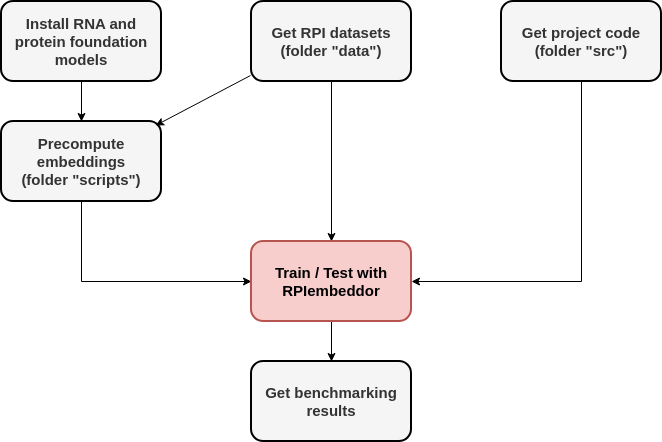

The diagram above was exported from draw.io. Its source (the exported page's mxGraphModel, read from the mxfile embedded in the PNG):
<mxGraphModel dx="802" dy="486" grid="1" gridSize="10" guides="1" tooltips="1" connect="1" arrows="1" fold="1" page="1" pageScale="1" pageWidth="827" pageHeight="1169" math="0" shadow="0">
  <root>
    <mxCell id="0" />
    <mxCell id="1" parent="0" />
    <mxCell id="wP7dKhJApOHTTPPZ8z-O-1" edge="1" parent="1" source="wP7dKhJApOHTTPPZ8z-O-15" style="edgeStyle=orthogonalEdgeStyle;rounded=0;orthogonalLoop=1;jettySize=auto;html=1;entryX=0.5;entryY=0;entryDx=0;entryDy=0;exitX=0.5;exitY=1;exitDx=0;exitDy=0;" target="wP7dKhJApOHTTPPZ8z-O-10" value="">
      <mxGeometry relative="1" x="-0.1554" as="geometry">
        <mxPoint x="229.5" y="150" as="sourcePoint" />
        <mxPoint x="230" y="210" as="targetPoint" />
      </mxGeometry>
    </mxCell>
    <mxCell id="wP7dKhJApOHTTPPZ8z-O-6" edge="1" parent="1" source="wP7dKhJApOHTTPPZ8z-O-4" style="edgeStyle=orthogonalEdgeStyle;rounded=0;orthogonalLoop=1;jettySize=auto;html=1;exitX=0.5;exitY=1;exitDx=0;exitDy=0;" target="wP7dKhJApOHTTPPZ8z-O-8" value="">
      <mxGeometry relative="1" x="0.4807" as="geometry">
        <mxPoint x="364.74999999999994" y="510" as="sourcePoint" />
        <mxPoint x="430" y="480" as="targetPoint" />
      </mxGeometry>
    </mxCell>
    <mxCell id="wP7dKhJApOHTTPPZ8z-O-8" parent="1" style="rounded=1;whiteSpace=wrap;html=1;fillColor=#f5f5f5;strokeColor=light-dark(#000000, #959595);fontColor=#333333;strokeWidth=2;" value="&lt;span style=&quot;font-size: 15px;&quot;&gt;&lt;b&gt;Get benchmarking results&lt;/b&gt;&lt;/span&gt;" vertex="1">
      <mxGeometry height="80" width="160" x="270" y="400" as="geometry" />
    </mxCell>
    <mxCell id="wP7dKhJApOHTTPPZ8z-O-9" parent="1" style="rounded=1;whiteSpace=wrap;html=1;fillColor=#f5f5f5;strokeColor=light-dark(#000000, #959595);fontColor=#333333;strokeWidth=2;" value="&lt;span style=&quot;font-size: 15px;&quot;&gt;&lt;b&gt;Get RPI datasets&lt;/b&gt;&lt;/span&gt;&lt;div&gt;&lt;span style=&quot;font-size: 15px;&quot;&gt;&lt;b&gt;(folder &quot;data&quot;)&lt;/b&gt;&lt;/span&gt;&lt;/div&gt;" vertex="1">
      <mxGeometry height="80" width="160" x="270" y="40" as="geometry" />
    </mxCell>
    <mxCell id="wP7dKhJApOHTTPPZ8z-O-10" parent="1" style="rounded=1;whiteSpace=wrap;html=1;fillColor=#f5f5f5;strokeColor=light-dark(#000000, #959595);fontColor=#333333;strokeWidth=2;" value="&lt;span style=&quot;font-size: 15px;&quot;&gt;&lt;b&gt;Precompute embeddings&lt;/b&gt;&lt;/span&gt;&lt;div&gt;&lt;span style=&quot;font-size: 15px;&quot;&gt;&lt;b&gt;(folder &quot;scripts&quot;)&lt;/b&gt;&lt;/span&gt;&lt;/div&gt;" vertex="1">
      <mxGeometry height="80" width="160" x="20" y="160" as="geometry" />
    </mxCell>
    <mxCell id="wP7dKhJApOHTTPPZ8z-O-11" parent="1" style="rounded=1;whiteSpace=wrap;html=1;fillColor=#f5f5f5;strokeColor=light-dark(#000000, #959595);fontColor=#333333;strokeWidth=2;" value="&lt;span style=&quot;font-size: 15px;&quot;&gt;&lt;b&gt;Get project code&lt;/b&gt;&lt;/span&gt;&lt;div&gt;&lt;span style=&quot;font-size: 15px;&quot;&gt;&lt;b&gt;(folder &quot;&lt;/b&gt;&lt;/span&gt;&lt;b style=&quot;background-color: transparent; color: light-dark(rgb(51, 51, 51), rgb(193, 193, 193)); font-size: 15px;&quot;&gt;src&lt;/b&gt;&lt;span style=&quot;background-color: transparent; color: light-dark(rgb(51, 51, 51), rgb(193, 193, 193)); font-size: 15px;&quot;&gt;&lt;b&gt;&quot;&lt;/b&gt;&lt;/span&gt;&lt;b style=&quot;background-color: transparent; color: light-dark(rgb(51, 51, 51), rgb(193, 193, 193)); font-size: 15px;&quot;&gt;)&lt;/b&gt;&lt;/div&gt;" vertex="1">
      <mxGeometry height="80" width="160" x="520" y="40" as="geometry" />
    </mxCell>
    <mxCell id="wP7dKhJApOHTTPPZ8z-O-12" edge="1" parent="1" source="wP7dKhJApOHTTPPZ8z-O-10" style="edgeStyle=orthogonalEdgeStyle;rounded=0;orthogonalLoop=1;jettySize=auto;html=1;entryX=0;entryY=0.5;entryDx=0;entryDy=0;" target="wP7dKhJApOHTTPPZ8z-O-4" value="">
      <mxGeometry relative="1" x="-0.76" as="geometry">
        <Array as="points">
          <mxPoint x="100" y="320" />
        </Array>
        <mxPoint x="220" y="314" as="sourcePoint" />
        <mxPoint x="220.5" y="384" as="targetPoint" />
      </mxGeometry>
    </mxCell>
    <mxCell id="wP7dKhJApOHTTPPZ8z-O-13" edge="1" parent="1" source="wP7dKhJApOHTTPPZ8z-O-11" style="edgeStyle=orthogonalEdgeStyle;rounded=0;orthogonalLoop=1;jettySize=auto;html=1;exitX=0.5;exitY=1;exitDx=0;exitDy=0;entryX=1;entryY=0.5;entryDx=0;entryDy=0;" target="wP7dKhJApOHTTPPZ8z-O-4" value="">
      <mxGeometry relative="1" x="-0.4606" as="geometry">
        <mxPoint x="280" y="360" as="sourcePoint" />
        <mxPoint x="590" y="320" as="targetPoint" />
      </mxGeometry>
    </mxCell>
    <mxCell id="wP7dKhJApOHTTPPZ8z-O-15" parent="1" style="rounded=1;whiteSpace=wrap;html=1;fillColor=#f5f5f5;strokeColor=light-dark(#000000, #959595);fontColor=#333333;strokeWidth=2;" value="&lt;span style=&quot;font-size: 15px;&quot;&gt;&lt;b&gt;Install RNA and protein foundation models&lt;/b&gt;&lt;/span&gt;" vertex="1">
      <mxGeometry height="80" width="160" x="20" y="40" as="geometry" />
    </mxCell>
    <mxCell id="wP7dKhJApOHTTPPZ8z-O-18" edge="1" parent="1" source="wP7dKhJApOHTTPPZ8z-O-9" style="endArrow=classic;html=1;rounded=0;defaultLabelBackgroundColor=page;exitX=-0.006;exitY=0.925;exitDx=0;exitDy=0;entryX=0.963;entryY=0.05;entryDx=0;entryDy=0;exitPerimeter=0;entryPerimeter=0;" target="wP7dKhJApOHTTPPZ8z-O-10" value="">
      <mxGeometry height="50" relative="1" width="50" as="geometry">
        <mxPoint x="180" y="220" as="sourcePoint" />
        <mxPoint x="230" y="170" as="targetPoint" />
      </mxGeometry>
    </mxCell>
    <mxCell id="wP7dKhJApOHTTPPZ8z-O-20" edge="1" parent="1" source="wP7dKhJApOHTTPPZ8z-O-9" style="edgeStyle=orthogonalEdgeStyle;rounded=0;orthogonalLoop=1;jettySize=auto;html=1;exitX=0.5;exitY=1;exitDx=0;exitDy=0;" target="wP7dKhJApOHTTPPZ8z-O-4" value="">
      <mxGeometry relative="1" x="-0.2667" as="geometry">
        <mxPoint x="350" y="130" as="sourcePoint" />
        <mxPoint x="350" y="340" as="targetPoint" />
      </mxGeometry>
    </mxCell>
    <mxCell id="wP7dKhJApOHTTPPZ8z-O-4" parent="1" style="rounded=1;whiteSpace=wrap;html=1;fillColor=#f8cecc;strokeColor=#b85450;strokeWidth=2;" value="&lt;div&gt;&lt;font style=&quot;font-size: 15px;&quot;&gt;&lt;b style=&quot;&quot;&gt;Train / Test with&lt;/b&gt;&lt;/font&gt;&lt;/div&gt;&lt;font style=&quot;font-size: 15px;&quot;&gt;&lt;b style=&quot;&quot;&gt;RPIembeddor&lt;br&gt;&lt;/b&gt;&lt;/font&gt;" vertex="1">
      <mxGeometry height="80" width="160" x="270" y="280" as="geometry" />
    </mxCell>
  </root>
</mxGraphModel>